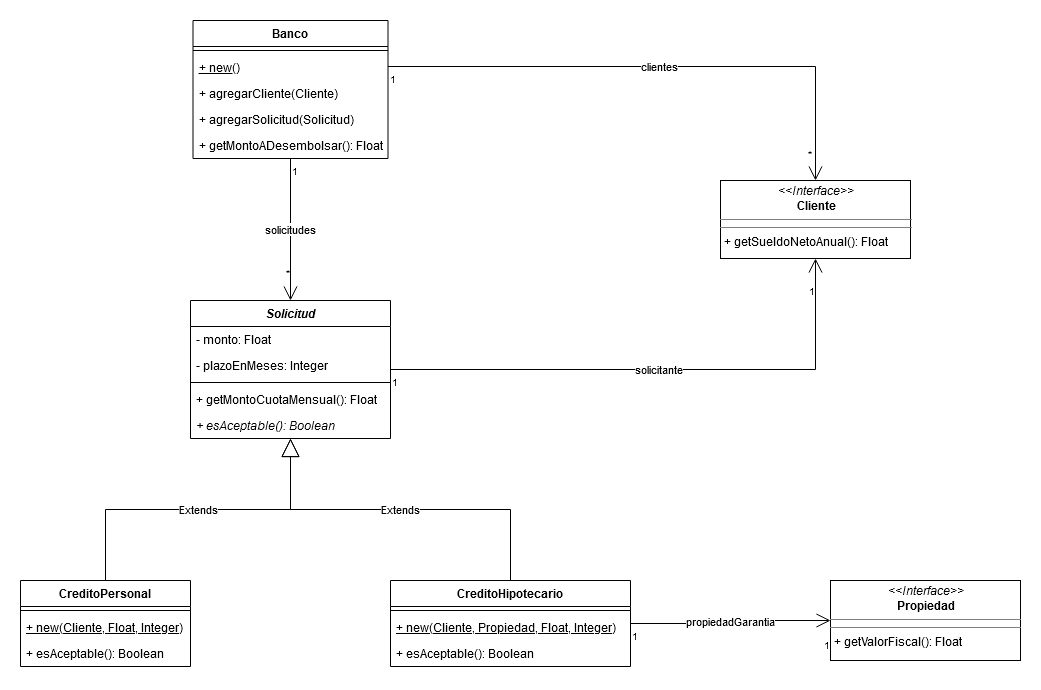

The diagram above was exported from draw.io. Its source (the exported page's mxGraphModel, read from the mxfile embedded in the PNG):
<mxGraphModel dx="1422" dy="763" grid="1" gridSize="10" guides="1" tooltips="1" connect="1" arrows="1" fold="1" page="1" pageScale="1" pageWidth="1169" pageHeight="827" math="0" shadow="0">
  <root>
    <mxCell id="WIyWlLk6GJQsqaUBKTNV-0" />
    <mxCell id="WIyWlLk6GJQsqaUBKTNV-1" parent="WIyWlLk6GJQsqaUBKTNV-0" />
    <mxCell id="sgVrruENs616RG8nW7ml-8" value="clientes" style="endArrow=open;html=1;endSize=12;startArrow=none;startSize=14;startFill=0;edgeStyle=orthogonalEdgeStyle;rounded=0;" edge="1" parent="WIyWlLk6GJQsqaUBKTNV-1" source="sgVrruENs616RG8nW7ml-0" target="sgVrruENs616RG8nW7ml-64">
      <mxGeometry relative="1" as="geometry">
        <mxPoint x="310" y="210" as="sourcePoint" />
        <mxPoint x="870" y="96" as="targetPoint" />
        <Array as="points">
          <mxPoint x="865" y="96" />
        </Array>
      </mxGeometry>
    </mxCell>
    <mxCell id="sgVrruENs616RG8nW7ml-9" value="1" style="resizable=0;html=1;align=left;verticalAlign=top;labelBackgroundColor=#ffffff;fontSize=10;" connectable="0" vertex="1" parent="sgVrruENs616RG8nW7ml-8">
      <mxGeometry x="-1" relative="1" as="geometry" />
    </mxCell>
    <mxCell id="sgVrruENs616RG8nW7ml-10" value="*" style="resizable=0;html=1;align=right;verticalAlign=top;labelBackgroundColor=#ffffff;fontSize=10;" connectable="0" vertex="1" parent="sgVrruENs616RG8nW7ml-8">
      <mxGeometry x="1" relative="1" as="geometry">
        <mxPoint x="-3" y="-40" as="offset" />
      </mxGeometry>
    </mxCell>
    <mxCell id="sgVrruENs616RG8nW7ml-22" value="solicitante" style="endArrow=open;html=1;endSize=12;startArrow=none;startSize=14;startFill=0;edgeStyle=orthogonalEdgeStyle;rounded=0;" edge="1" parent="WIyWlLk6GJQsqaUBKTNV-1" source="sgVrruENs616RG8nW7ml-17" target="sgVrruENs616RG8nW7ml-64">
      <mxGeometry relative="1" as="geometry">
        <mxPoint x="320" y="300" as="sourcePoint" />
        <mxPoint x="880" y="399" as="targetPoint" />
        <Array as="points">
          <mxPoint x="865" y="399" />
        </Array>
      </mxGeometry>
    </mxCell>
    <mxCell id="sgVrruENs616RG8nW7ml-23" value="1" style="resizable=0;html=1;align=left;verticalAlign=top;labelBackgroundColor=#ffffff;fontSize=10;" connectable="0" vertex="1" parent="sgVrruENs616RG8nW7ml-22">
      <mxGeometry x="-1" relative="1" as="geometry" />
    </mxCell>
    <mxCell id="sgVrruENs616RG8nW7ml-24" value="1" style="resizable=0;html=1;align=right;verticalAlign=top;labelBackgroundColor=#ffffff;fontSize=10;" connectable="0" vertex="1" parent="sgVrruENs616RG8nW7ml-22">
      <mxGeometry x="1" relative="1" as="geometry">
        <mxPoint y="20" as="offset" />
      </mxGeometry>
    </mxCell>
    <mxCell id="sgVrruENs616RG8nW7ml-40" value="propiedadGarantia" style="endArrow=open;html=1;endSize=12;startArrow=none;startSize=14;startFill=0;edgeStyle=orthogonalEdgeStyle;rounded=0;" edge="1" parent="WIyWlLk6GJQsqaUBKTNV-1" source="sgVrruENs616RG8nW7ml-30" target="sgVrruENs616RG8nW7ml-66">
      <mxGeometry relative="1" as="geometry">
        <mxPoint x="650" y="740" as="sourcePoint" />
        <mxPoint x="850" y="653" as="targetPoint" />
      </mxGeometry>
    </mxCell>
    <mxCell id="sgVrruENs616RG8nW7ml-41" value="1" style="resizable=0;html=1;align=left;verticalAlign=top;labelBackgroundColor=#ffffff;fontSize=10;" connectable="0" vertex="1" parent="sgVrruENs616RG8nW7ml-40">
      <mxGeometry x="-1" relative="1" as="geometry" />
    </mxCell>
    <mxCell id="sgVrruENs616RG8nW7ml-42" value="1" style="resizable=0;html=1;align=right;verticalAlign=top;labelBackgroundColor=#ffffff;fontSize=10;" connectable="0" vertex="1" parent="sgVrruENs616RG8nW7ml-40">
      <mxGeometry x="1" relative="1" as="geometry">
        <mxPoint y="12" as="offset" />
      </mxGeometry>
    </mxCell>
    <mxCell id="sgVrruENs616RG8nW7ml-43" value="Extends" style="endArrow=block;endSize=16;endFill=0;html=1;edgeStyle=orthogonalEdgeStyle;rounded=0;" edge="1" parent="WIyWlLk6GJQsqaUBKTNV-1" source="sgVrruENs616RG8nW7ml-26" target="sgVrruENs616RG8nW7ml-17">
      <mxGeometry width="160" relative="1" as="geometry">
        <mxPoint x="162" y="530" as="sourcePoint" />
        <mxPoint x="210" y="530" as="targetPoint" />
      </mxGeometry>
    </mxCell>
    <mxCell id="sgVrruENs616RG8nW7ml-44" value="Extends" style="endArrow=block;endSize=16;endFill=0;html=1;edgeStyle=orthogonalEdgeStyle;rounded=0;" edge="1" parent="WIyWlLk6GJQsqaUBKTNV-1" source="sgVrruENs616RG8nW7ml-30" target="sgVrruENs616RG8nW7ml-17">
      <mxGeometry width="160" relative="1" as="geometry">
        <mxPoint x="600" y="540" as="sourcePoint" />
        <mxPoint x="760" y="540" as="targetPoint" />
      </mxGeometry>
    </mxCell>
    <mxCell id="sgVrruENs616RG8nW7ml-45" value="solicitudes" style="endArrow=open;html=1;endSize=12;startArrow=none;startSize=14;startFill=0;edgeStyle=orthogonalEdgeStyle;rounded=0;" edge="1" parent="WIyWlLk6GJQsqaUBKTNV-1" source="sgVrruENs616RG8nW7ml-0" target="sgVrruENs616RG8nW7ml-17">
      <mxGeometry relative="1" as="geometry">
        <mxPoint x="140" y="250" as="sourcePoint" />
        <mxPoint x="300" y="250" as="targetPoint" />
      </mxGeometry>
    </mxCell>
    <mxCell id="sgVrruENs616RG8nW7ml-46" value="1" style="resizable=0;html=1;align=left;verticalAlign=top;labelBackgroundColor=#ffffff;fontSize=10;" connectable="0" vertex="1" parent="sgVrruENs616RG8nW7ml-45">
      <mxGeometry x="-1" relative="1" as="geometry" />
    </mxCell>
    <mxCell id="sgVrruENs616RG8nW7ml-47" value="*" style="resizable=0;html=1;align=right;verticalAlign=top;labelBackgroundColor=#ffffff;fontSize=10;" connectable="0" vertex="1" parent="sgVrruENs616RG8nW7ml-45">
      <mxGeometry x="1" relative="1" as="geometry">
        <mxPoint y="-40" as="offset" />
      </mxGeometry>
    </mxCell>
    <mxCell id="sgVrruENs616RG8nW7ml-30" value="CreditoHipotecario" style="swimlane;fontStyle=1;align=center;verticalAlign=top;childLayout=stackLayout;horizontal=1;startSize=26;horizontalStack=0;resizeParent=1;resizeParentMax=0;resizeLast=0;collapsible=1;marginBottom=0;" vertex="1" parent="WIyWlLk6GJQsqaUBKTNV-1">
      <mxGeometry x="440" y="610" width="240" height="86" as="geometry" />
    </mxCell>
    <mxCell id="sgVrruENs616RG8nW7ml-32" value="" style="line;strokeWidth=1;fillColor=none;align=left;verticalAlign=middle;spacingTop=-1;spacingLeft=3;spacingRight=3;rotatable=0;labelPosition=right;points=[];portConstraint=eastwest;" vertex="1" parent="sgVrruENs616RG8nW7ml-30">
      <mxGeometry y="26" width="240" height="8" as="geometry" />
    </mxCell>
    <mxCell id="sgVrruENs616RG8nW7ml-33" value="+ new(Cliente, Propiedad, Float, Integer)" style="text;strokeColor=none;fillColor=none;align=left;verticalAlign=top;spacingLeft=4;spacingRight=4;overflow=hidden;rotatable=0;points=[[0,0.5],[1,0.5]];portConstraint=eastwest;fontStyle=4" vertex="1" parent="sgVrruENs616RG8nW7ml-30">
      <mxGeometry y="34" width="240" height="26" as="geometry" />
    </mxCell>
    <mxCell id="sgVrruENs616RG8nW7ml-51" value="+ esAceptable(): Boolean" style="text;strokeColor=none;fillColor=none;align=left;verticalAlign=top;spacingLeft=4;spacingRight=4;overflow=hidden;rotatable=0;points=[[0,0.5],[1,0.5]];portConstraint=eastwest;" vertex="1" parent="sgVrruENs616RG8nW7ml-30">
      <mxGeometry y="60" width="240" height="26" as="geometry" />
    </mxCell>
    <mxCell id="sgVrruENs616RG8nW7ml-17" value="Solicitud" style="swimlane;fontStyle=3;align=center;verticalAlign=top;childLayout=stackLayout;horizontal=1;startSize=26;horizontalStack=0;resizeParent=1;resizeParentMax=0;resizeLast=0;collapsible=1;marginBottom=0;" vertex="1" parent="WIyWlLk6GJQsqaUBKTNV-1">
      <mxGeometry x="240" y="330" width="200" height="138" as="geometry" />
    </mxCell>
    <mxCell id="sgVrruENs616RG8nW7ml-18" value="- monto: Float" style="text;strokeColor=none;fillColor=none;align=left;verticalAlign=top;spacingLeft=4;spacingRight=4;overflow=hidden;rotatable=0;points=[[0,0.5],[1,0.5]];portConstraint=eastwest;" vertex="1" parent="sgVrruENs616RG8nW7ml-17">
      <mxGeometry y="26" width="200" height="26" as="geometry" />
    </mxCell>
    <mxCell id="sgVrruENs616RG8nW7ml-21" value="- plazoEnMeses: Integer" style="text;strokeColor=none;fillColor=none;align=left;verticalAlign=top;spacingLeft=4;spacingRight=4;overflow=hidden;rotatable=0;points=[[0,0.5],[1,0.5]];portConstraint=eastwest;" vertex="1" parent="sgVrruENs616RG8nW7ml-17">
      <mxGeometry y="52" width="200" height="26" as="geometry" />
    </mxCell>
    <mxCell id="sgVrruENs616RG8nW7ml-19" value="" style="line;strokeWidth=1;fillColor=none;align=left;verticalAlign=middle;spacingTop=-1;spacingLeft=3;spacingRight=3;rotatable=0;labelPosition=right;points=[];portConstraint=eastwest;" vertex="1" parent="sgVrruENs616RG8nW7ml-17">
      <mxGeometry y="78" width="200" height="8" as="geometry" />
    </mxCell>
    <mxCell id="sgVrruENs616RG8nW7ml-20" value="+ getMontoCuotaMensual(): Float" style="text;strokeColor=none;fillColor=none;align=left;verticalAlign=top;spacingLeft=4;spacingRight=4;overflow=hidden;rotatable=0;points=[[0,0.5],[1,0.5]];portConstraint=eastwest;" vertex="1" parent="sgVrruENs616RG8nW7ml-17">
      <mxGeometry y="86" width="200" height="26" as="geometry" />
    </mxCell>
    <mxCell id="sgVrruENs616RG8nW7ml-25" value="+ esAceptable(): Boolean" style="text;strokeColor=none;fillColor=none;align=left;verticalAlign=top;spacingLeft=4;spacingRight=4;overflow=hidden;rotatable=0;points=[[0,0.5],[1,0.5]];portConstraint=eastwest;fontStyle=2" vertex="1" parent="sgVrruENs616RG8nW7ml-17">
      <mxGeometry y="112" width="200" height="26" as="geometry" />
    </mxCell>
    <mxCell id="sgVrruENs616RG8nW7ml-26" value="CreditoPersonal" style="swimlane;fontStyle=1;align=center;verticalAlign=top;childLayout=stackLayout;horizontal=1;startSize=26;horizontalStack=0;resizeParent=1;resizeParentMax=0;resizeLast=0;collapsible=1;marginBottom=0;" vertex="1" parent="WIyWlLk6GJQsqaUBKTNV-1">
      <mxGeometry x="70" y="610" width="170" height="86" as="geometry" />
    </mxCell>
    <mxCell id="sgVrruENs616RG8nW7ml-28" value="" style="line;strokeWidth=1;fillColor=none;align=left;verticalAlign=middle;spacingTop=-1;spacingLeft=3;spacingRight=3;rotatable=0;labelPosition=right;points=[];portConstraint=eastwest;" vertex="1" parent="sgVrruENs616RG8nW7ml-26">
      <mxGeometry y="26" width="170" height="8" as="geometry" />
    </mxCell>
    <mxCell id="sgVrruENs616RG8nW7ml-29" value="+ new(Cliente, Float, Integer)" style="text;strokeColor=none;fillColor=none;align=left;verticalAlign=top;spacingLeft=4;spacingRight=4;overflow=hidden;rotatable=0;points=[[0,0.5],[1,0.5]];portConstraint=eastwest;fontStyle=4" vertex="1" parent="sgVrruENs616RG8nW7ml-26">
      <mxGeometry y="34" width="170" height="26" as="geometry" />
    </mxCell>
    <mxCell id="sgVrruENs616RG8nW7ml-49" value="+ esAceptable(): Boolean" style="text;strokeColor=none;fillColor=none;align=left;verticalAlign=top;spacingLeft=4;spacingRight=4;overflow=hidden;rotatable=0;points=[[0,0.5],[1,0.5]];portConstraint=eastwest;" vertex="1" parent="sgVrruENs616RG8nW7ml-26">
      <mxGeometry y="60" width="170" height="26" as="geometry" />
    </mxCell>
    <mxCell id="sgVrruENs616RG8nW7ml-0" value="Banco" style="swimlane;fontStyle=1;align=center;verticalAlign=top;childLayout=stackLayout;horizontal=1;startSize=26;horizontalStack=0;resizeParent=1;resizeParentMax=0;resizeLast=0;collapsible=1;marginBottom=0;" vertex="1" parent="WIyWlLk6GJQsqaUBKTNV-1">
      <mxGeometry x="242.5" y="50" width="195" height="138" as="geometry" />
    </mxCell>
    <mxCell id="sgVrruENs616RG8nW7ml-2" value="" style="line;strokeWidth=1;fillColor=none;align=left;verticalAlign=middle;spacingTop=-1;spacingLeft=3;spacingRight=3;rotatable=0;labelPosition=right;points=[];portConstraint=eastwest;" vertex="1" parent="sgVrruENs616RG8nW7ml-0">
      <mxGeometry y="26" width="195" height="8" as="geometry" />
    </mxCell>
    <mxCell id="sgVrruENs616RG8nW7ml-3" value="+ new()" style="text;strokeColor=none;fillColor=none;align=left;verticalAlign=top;spacingLeft=4;spacingRight=4;overflow=hidden;rotatable=0;points=[[0,0.5],[1,0.5]];portConstraint=eastwest;fontStyle=4" vertex="1" parent="sgVrruENs616RG8nW7ml-0">
      <mxGeometry y="34" width="195" height="26" as="geometry" />
    </mxCell>
    <mxCell id="sgVrruENs616RG8nW7ml-53" value="+ agregarCliente(Cliente)" style="text;strokeColor=none;fillColor=none;align=left;verticalAlign=top;spacingLeft=4;spacingRight=4;overflow=hidden;rotatable=0;points=[[0,0.5],[1,0.5]];portConstraint=eastwest;" vertex="1" parent="sgVrruENs616RG8nW7ml-0">
      <mxGeometry y="60" width="195" height="26" as="geometry" />
    </mxCell>
    <mxCell id="sgVrruENs616RG8nW7ml-15" value="+ agregarSolicitud(Solicitud)" style="text;strokeColor=none;fillColor=none;align=left;verticalAlign=top;spacingLeft=4;spacingRight=4;overflow=hidden;rotatable=0;points=[[0,0.5],[1,0.5]];portConstraint=eastwest;" vertex="1" parent="sgVrruENs616RG8nW7ml-0">
      <mxGeometry y="86" width="195" height="26" as="geometry" />
    </mxCell>
    <mxCell id="sgVrruENs616RG8nW7ml-48" value="+ getMontoADesembolsar(): Float" style="text;strokeColor=none;fillColor=none;align=left;verticalAlign=top;spacingLeft=4;spacingRight=4;overflow=hidden;rotatable=0;points=[[0,0.5],[1,0.5]];portConstraint=eastwest;" vertex="1" parent="sgVrruENs616RG8nW7ml-0">
      <mxGeometry y="112" width="195" height="26" as="geometry" />
    </mxCell>
    <mxCell id="sgVrruENs616RG8nW7ml-64" value="&lt;p style=&quot;margin: 0px ; margin-top: 4px ; text-align: center&quot;&gt;&lt;i&gt;&amp;lt;&amp;lt;Interface&amp;gt;&amp;gt;&lt;/i&gt;&lt;br&gt;&lt;b&gt;Cliente&lt;/b&gt;&lt;/p&gt;&lt;hr size=&quot;1&quot;&gt;&lt;hr size=&quot;1&quot;&gt;&lt;p style=&quot;margin: 0px ; margin-left: 4px&quot;&gt;+ getSueldoNetoAnual(): Float&lt;br&gt;&lt;/p&gt;" style="verticalAlign=top;align=left;overflow=fill;fontSize=12;fontFamily=Helvetica;html=1;" vertex="1" parent="WIyWlLk6GJQsqaUBKTNV-1">
      <mxGeometry x="770" y="210" width="190" height="78" as="geometry" />
    </mxCell>
    <mxCell id="sgVrruENs616RG8nW7ml-66" value="&lt;p style=&quot;margin: 0px ; margin-top: 4px ; text-align: center&quot;&gt;&lt;i&gt;&amp;lt;&amp;lt;Interface&amp;gt;&amp;gt;&lt;/i&gt;&lt;br&gt;&lt;b&gt;Propiedad&lt;/b&gt;&lt;/p&gt;&lt;hr size=&quot;1&quot;&gt;&lt;hr size=&quot;1&quot;&gt;&lt;p style=&quot;margin: 0px ; margin-left: 4px&quot;&gt;+ getValorFiscal(): Float&lt;br&gt;&lt;/p&gt;" style="verticalAlign=top;align=left;overflow=fill;fontSize=12;fontFamily=Helvetica;html=1;" vertex="1" parent="WIyWlLk6GJQsqaUBKTNV-1">
      <mxGeometry x="880" y="610" width="190" height="80" as="geometry" />
    </mxCell>
  </root>
</mxGraphModel>